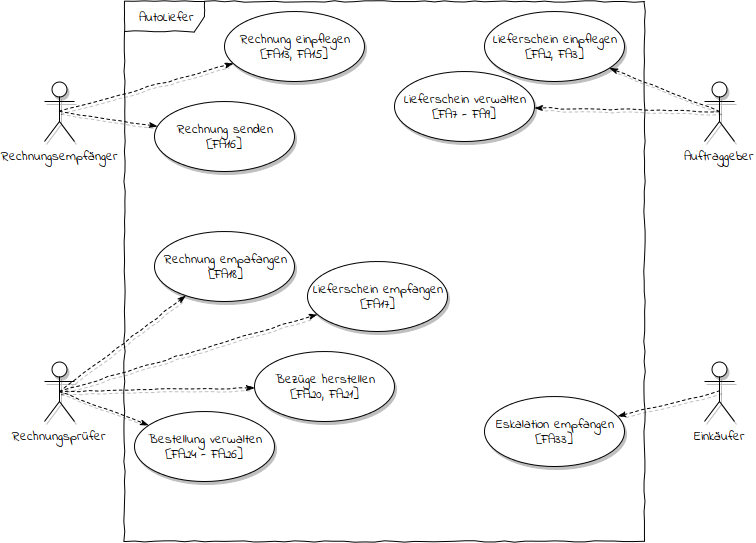

The diagram above was exported from draw.io. Its source (the exported page's mxGraphModel, read from the mxfile embedded in the PNG):
<mxGraphModel dx="1120" dy="519" grid="1" gridSize="10" guides="1" tooltips="1" connect="1" arrows="1" fold="1" page="1" pageScale="1" pageWidth="826" pageHeight="1169" background="#ffffff" math="0" shadow="0">
  <root>
    <mxCell id="0" />
    <mxCell id="1" parent="0" />
    <mxCell id="41" value="AutoLiefer&lt;br&gt;" style="shape=umlFrame;whiteSpace=wrap;html=1;rounded=0;shadow=0;glass=1;comic=1;fontFamily=Indie Flower;fontSize=13;width=80;height=30;fillColor=#ffffff;strokeColor=#000000;" parent="1" vertex="1">
      <mxGeometry x="160" y="20" width="520" height="540" as="geometry" />
    </mxCell>
    <mxCell id="21" style="edgeStyle=none;rounded=0;comic=1;html=1;exitX=0.5;exitY=0.5;exitPerimeter=0;shadow=1;dashed=1;endArrow=classicThin;endFill=1;jettySize=auto;orthogonalLoop=1;fontFamily=Indie Flower;fontSize=13;" parent="1" source="2" target="8" edge="1">
      <mxGeometry relative="1" as="geometry" />
    </mxCell>
    <mxCell id="22" style="edgeStyle=none;rounded=0;comic=1;html=1;exitX=0.5;exitY=0.5;exitPerimeter=0;shadow=1;dashed=1;endArrow=classicThin;endFill=1;jettySize=auto;orthogonalLoop=1;fontFamily=Indie Flower;fontSize=13;" parent="1" source="2" target="9" edge="1">
      <mxGeometry relative="1" as="geometry" />
    </mxCell>
    <mxCell id="2" value="Auftraggeber&lt;br&gt;&lt;br&gt;" style="shape=umlActor;verticalLabelPosition=bottom;labelBackgroundColor=#ffffff;verticalAlign=top;html=1;shadow=1;glass=0;comic=0;fontFamily=Indie Flower;fontSize=13;" parent="1" vertex="1">
      <mxGeometry x="740" y="100" width="30" height="60" as="geometry" />
    </mxCell>
    <mxCell id="24" style="edgeStyle=none;rounded=0;comic=1;html=1;exitX=0.5;exitY=0.5;exitPerimeter=0;shadow=1;dashed=1;endArrow=classicThin;endFill=1;jettySize=auto;orthogonalLoop=1;fontFamily=Indie Flower;fontSize=13;" parent="1" source="3" target="16" edge="1">
      <mxGeometry relative="1" as="geometry" />
    </mxCell>
    <mxCell id="25" style="edgeStyle=none;rounded=0;comic=1;html=1;exitX=0.5;exitY=0.5;exitPerimeter=0;shadow=1;dashed=1;endArrow=classicThin;endFill=1;jettySize=auto;orthogonalLoop=1;fontFamily=Indie Flower;fontSize=13;" parent="1" source="3" target="11" edge="1">
      <mxGeometry relative="1" as="geometry" />
    </mxCell>
    <mxCell id="26" style="edgeStyle=none;rounded=0;comic=1;html=1;exitX=0.5;exitY=0.5;exitPerimeter=0;shadow=1;dashed=1;endArrow=classicThin;endFill=1;jettySize=auto;orthogonalLoop=1;fontFamily=Indie Flower;fontSize=13;" parent="1" source="3" target="12" edge="1">
      <mxGeometry relative="1" as="geometry">
        <mxPoint x="280" y="470" as="targetPoint" />
      </mxGeometry>
    </mxCell>
    <mxCell id="30" style="edgeStyle=none;rounded=0;comic=1;html=1;shadow=1;dashed=1;endArrow=classicThin;endFill=1;jettySize=auto;orthogonalLoop=1;fontFamily=Indie Flower;fontSize=13;exitX=0.5;exitY=0.5;exitPerimeter=0;" parent="1" source="3" target="27" edge="1">
      <mxGeometry relative="1" as="geometry">
        <mxPoint x="140" y="430" as="sourcePoint" />
      </mxGeometry>
    </mxCell>
    <mxCell id="3" value="Rechnungsprüfer&lt;br&gt;&lt;br&gt;" style="shape=umlActor;verticalLabelPosition=bottom;labelBackgroundColor=#ffffff;verticalAlign=top;html=1;shadow=1;glass=0;comic=0;fontFamily=Indie Flower;fontSize=13;" parent="1" vertex="1">
      <mxGeometry x="80" y="380" width="30" height="60" as="geometry" />
    </mxCell>
    <mxCell id="19" style="edgeStyle=none;rounded=0;comic=1;html=1;exitX=0.5;exitY=0.5;exitPerimeter=0;shadow=1;dashed=1;endArrow=classicThin;endFill=1;jettySize=auto;orthogonalLoop=1;fontFamily=Indie Flower;fontSize=13;" parent="1" source="4" target="13" edge="1">
      <mxGeometry relative="1" as="geometry" />
    </mxCell>
    <mxCell id="20" style="edgeStyle=none;rounded=0;comic=1;html=1;exitX=0.5;exitY=0.5;exitPerimeter=0;shadow=1;dashed=1;endArrow=classicThin;endFill=1;jettySize=auto;orthogonalLoop=1;fontFamily=Indie Flower;fontSize=13;" parent="1" source="4" target="14" edge="1">
      <mxGeometry relative="1" as="geometry" />
    </mxCell>
    <mxCell id="4" value="Rechnungsempfänger&lt;br&gt;&lt;br&gt;" style="shape=umlActor;verticalLabelPosition=bottom;labelBackgroundColor=#ffffff;verticalAlign=top;html=1;shadow=1;glass=0;comic=0;fontFamily=Indie Flower;fontSize=13;" parent="1" vertex="1">
      <mxGeometry x="80" y="100" width="30" height="60" as="geometry" />
    </mxCell>
    <mxCell id="42" style="edgeStyle=none;rounded=0;comic=1;html=1;exitX=0.5;exitY=0.5;exitPerimeter=0;shadow=1;dashed=1;endArrow=classicThin;endFill=1;jettySize=auto;orthogonalLoop=1;fontFamily=Indie Flower;fontSize=13;" parent="1" source="6" target="40" edge="1">
      <mxGeometry relative="1" as="geometry" />
    </mxCell>
    <mxCell id="6" value="Einkäufer" style="shape=umlActor;verticalLabelPosition=bottom;labelBackgroundColor=#ffffff;verticalAlign=top;html=1;shadow=1;glass=0;comic=0;fontFamily=Indie Flower;fontSize=13;" parent="1" vertex="1">
      <mxGeometry x="740" y="380" width="30" height="60" as="geometry" />
    </mxCell>
    <mxCell id="8" value="Lieferschein einpflegen&lt;br&gt;[FA2, FA3]&lt;br&gt;" style="ellipse;whiteSpace=wrap;html=1;shadow=1;glass=0;comic=0;fontFamily=Indie Flower;fontSize=13;" parent="1" vertex="1">
      <mxGeometry x="520" y="30" width="140" height="70" as="geometry" />
    </mxCell>
    <mxCell id="9" value="Lieferschein verwalten&lt;br&gt;[FA7 - FA9]&lt;br&gt;" style="ellipse;whiteSpace=wrap;html=1;shadow=1;glass=0;comic=0;fontFamily=Indie Flower;fontSize=13;" parent="1" vertex="1">
      <mxGeometry x="430" y="90" width="140" height="70" as="geometry" />
    </mxCell>
    <mxCell id="11" value="Lieferschein empfangen&lt;br&gt;[FA17]&lt;br&gt;" style="ellipse;whiteSpace=wrap;html=1;rounded=0;shadow=1;glass=1;comic=0;fontFamily=Indie Flower;fontSize=13;" parent="1" vertex="1">
      <mxGeometry x="343" y="280" width="140" height="70" as="geometry" />
    </mxCell>
    <mxCell id="12" value="Bezüge herstellen&lt;br&gt;[FA20, FA21]&lt;br&gt;" style="ellipse;whiteSpace=wrap;html=1;rounded=0;shadow=1;glass=1;comic=0;fontFamily=Indie Flower;fontSize=13;" parent="1" vertex="1">
      <mxGeometry x="290" y="370" width="140" height="70" as="geometry" />
    </mxCell>
    <mxCell id="13" value="Rechnung einpflegen&lt;br&gt;[FA13, FA15]&lt;br&gt;" style="ellipse;whiteSpace=wrap;html=1;rounded=0;shadow=1;glass=1;comic=0;fontFamily=Indie Flower;fontSize=13;" parent="1" vertex="1">
      <mxGeometry x="260" y="30" width="140" height="70" as="geometry" />
    </mxCell>
    <mxCell id="14" value="Rechnung senden&lt;br&gt;[FA16]&lt;br&gt;" style="ellipse;whiteSpace=wrap;html=1;rounded=0;shadow=1;glass=1;comic=0;fontFamily=Indie Flower;fontSize=13;" parent="1" vertex="1">
      <mxGeometry x="190" y="120" width="140" height="70" as="geometry" />
    </mxCell>
    <mxCell id="16" value="Rechnung empafangen&lt;br&gt;[FA18]" style="ellipse;whiteSpace=wrap;html=1;rounded=0;shadow=1;glass=1;comic=0;fontFamily=Indie Flower;fontSize=13;" parent="1" vertex="1">
      <mxGeometry x="190" y="250" width="140" height="70" as="geometry" />
    </mxCell>
    <mxCell id="17" style="edgeStyle=none;rounded=0;comic=1;html=1;exitX=0.5;exitY=0.5;exitPerimeter=0;entryX=0.5;entryY=0.5;entryPerimeter=0;shadow=1;dashed=1;endArrow=classicThin;endFill=1;jettySize=auto;orthogonalLoop=1;fontFamily=Indie Flower;fontSize=13;" parent="1" source="4" target="4" edge="1">
      <mxGeometry relative="1" as="geometry" />
    </mxCell>
    <mxCell id="27" value="Bestellung verwalten&lt;br&gt;[FA24 - FA26]&lt;br&gt;" style="ellipse;whiteSpace=wrap;html=1;rounded=0;shadow=1;glass=1;comic=0;fontFamily=Indie Flower;fontSize=13;" parent="1" vertex="1">
      <mxGeometry x="170" y="430" width="140" height="70" as="geometry" />
    </mxCell>
    <mxCell id="40" value="Eskalation empfangen&lt;br&gt;[FA33]&lt;br&gt;" style="ellipse;whiteSpace=wrap;html=1;rounded=0;shadow=1;glass=1;comic=0;fontFamily=Indie Flower;fontSize=13;" parent="1" vertex="1">
      <mxGeometry x="520" y="415" width="140" height="70" as="geometry" />
    </mxCell>
  </root>
</mxGraphModel>